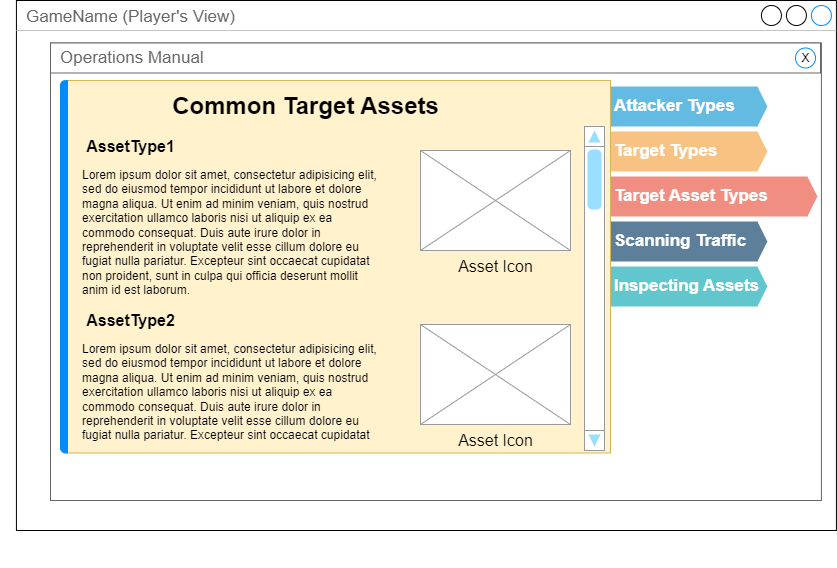

The diagram above was exported from draw.io. Its source (the exported page's mxGraphModel, read from the mxfile embedded in the PNG):
<mxGraphModel dx="2220" dy="766" grid="1" gridSize="10" guides="1" tooltips="1" connect="1" arrows="1" fold="1" page="1" pageScale="1" pageWidth="827" pageHeight="1169" math="0" shadow="0">
  <root>
    <mxCell id="0" />
    <mxCell id="1" parent="0" />
    <mxCell id="aqdT1VdRdQrtzV5zjee2-9" value="" style="group" parent="1" connectable="0" vertex="1">
      <mxGeometry x="-164.08" y="50" width="820" height="566.54" as="geometry" />
    </mxCell>
    <mxCell id="aqdT1VdRdQrtzV5zjee2-10" value="GameName (Player's View)" style="strokeWidth=1;shadow=0;dashed=0;align=center;html=1;shape=mxgraph.mockup.containers.window;align=left;verticalAlign=top;spacingLeft=8;strokeColor2=#008cff;strokeColor3=#c4c4c4;fontColor=#666666;mainText=;fontSize=17;labelBackgroundColor=none;" parent="aqdT1VdRdQrtzV5zjee2-9" vertex="1">
      <mxGeometry width="820" height="530" as="geometry" />
    </mxCell>
    <mxCell id="aqdT1VdRdQrtzV5zjee2-11" value="GameName" style="text;strokeColor=none;fillColor=none;html=1;fontSize=24;fontStyle=1;verticalAlign=middle;align=center;" parent="aqdT1VdRdQrtzV5zjee2-9" vertex="1">
      <mxGeometry x="319.08" y="50" width="100" height="40" as="geometry" />
    </mxCell>
    <mxCell id="aqdT1VdRdQrtzV5zjee2-12" value="Start Game" style="strokeWidth=1;shadow=0;dashed=0;align=center;html=1;shape=mxgraph.mockup.buttons.button;strokeColor=#666666;fontColor=#ffffff;mainText=;buttonStyle=round;fontSize=17;fontStyle=1;fillColor=#008cff;whiteSpace=wrap;" parent="aqdT1VdRdQrtzV5zjee2-9" vertex="1">
      <mxGeometry x="294.08" y="165" width="150" height="50" as="geometry" />
    </mxCell>
    <mxCell id="aqdT1VdRdQrtzV5zjee2-13" value="View Guidebook" style="strokeWidth=1;shadow=0;dashed=0;align=center;html=1;shape=mxgraph.mockup.buttons.button;strokeColor=#666666;fontColor=#ffffff;mainText=;buttonStyle=round;fontSize=17;fontStyle=1;fillColor=#008cff;whiteSpace=wrap;" parent="aqdT1VdRdQrtzV5zjee2-9" vertex="1">
      <mxGeometry x="294.08" y="230" width="150" height="50" as="geometry" />
    </mxCell>
    <mxCell id="aqdT1VdRdQrtzV5zjee2-14" value="Exit" style="strokeWidth=1;shadow=0;dashed=0;align=center;html=1;shape=mxgraph.mockup.buttons.button;strokeColor=#666666;fontColor=#ffffff;mainText=;buttonStyle=round;fontSize=17;fontStyle=1;fillColor=#008cff;whiteSpace=wrap;" parent="aqdT1VdRdQrtzV5zjee2-9" vertex="1">
      <mxGeometry x="294.08" y="300" width="150" height="50" as="geometry" />
    </mxCell>
    <mxCell id="aqdT1VdRdQrtzV5zjee2-18" value="" style="strokeWidth=1;shadow=0;dashed=0;align=center;html=1;shape=mxgraph.mockup.containers.rrect;rSize=0;strokeColor=#666666;fontColor=#666666;fontSize=17;verticalAlign=top;whiteSpace=wrap;fillColor=#ffffff;spacingTop=32;" parent="aqdT1VdRdQrtzV5zjee2-9" vertex="1">
      <mxGeometry x="34.08" y="42.5" width="770.92" height="457.5" as="geometry" />
    </mxCell>
    <mxCell id="aqdT1VdRdQrtzV5zjee2-19" value="Operations Manual" style="strokeWidth=1;shadow=0;dashed=0;align=center;html=1;shape=mxgraph.mockup.containers.rrect;rSize=0;fontSize=17;fontColor=#666666;strokeColor=#666666;align=left;spacingLeft=8;fillColor=#ffffff;resizeWidth=1;" parent="aqdT1VdRdQrtzV5zjee2-18" vertex="1">
      <mxGeometry width="770" height="30" relative="1" as="geometry" />
    </mxCell>
    <mxCell id="aqdT1VdRdQrtzV5zjee2-20" value="X" style="shape=ellipse;strokeColor=#008cff;resizable=0;fillColor=none;html=1;" parent="aqdT1VdRdQrtzV5zjee2-19" vertex="1">
      <mxGeometry x="1" y="0.5" width="20" height="20" relative="1" as="geometry">
        <mxPoint x="-25" y="-10" as="offset" />
      </mxGeometry>
    </mxCell>
    <mxCell id="aqdT1VdRdQrtzV5zjee2-59" value="" style="group" parent="aqdT1VdRdQrtzV5zjee2-18" connectable="0" vertex="1">
      <mxGeometry x="551.92" y="43.5" width="215" height="220" as="geometry" />
    </mxCell>
    <mxCell id="aqdT1VdRdQrtzV5zjee2-50" value="Attacker Types" style="shape=mxgraph.infographic.ribbonSimple;notch1=0;notch2=10;notch=0;html=1;fillColor=#64BBE2;strokeColor=none;shadow=0;fontSize=17;fontColor=#FFFFFF;align=left;spacingLeft=10;fontStyle=1;" parent="aqdT1VdRdQrtzV5zjee2-59" vertex="1">
      <mxGeometry width="165" height="40" as="geometry" />
    </mxCell>
    <mxCell id="aqdT1VdRdQrtzV5zjee2-52" value="Target Types" style="shape=mxgraph.infographic.ribbonSimple;notch1=0;notch2=10;notch=0;html=1;fillColor=#F8C382;strokeColor=none;shadow=0;fontSize=17;fontColor=#FFFFFF;align=left;spacingLeft=10;fontStyle=1;" parent="aqdT1VdRdQrtzV5zjee2-59" vertex="1">
      <mxGeometry y="45" width="165" height="40" as="geometry" />
    </mxCell>
    <mxCell id="aqdT1VdRdQrtzV5zjee2-54" value="Target Asset Types" style="shape=mxgraph.infographic.ribbonSimple;notch1=0;notch2=10;notch=0;html=1;fillColor=#F08E81;strokeColor=none;shadow=0;fontSize=17;fontColor=#FFFFFF;align=left;spacingLeft=10;fontStyle=1;" parent="aqdT1VdRdQrtzV5zjee2-59" vertex="1">
      <mxGeometry y="90" width="215" height="40" as="geometry" />
    </mxCell>
    <mxCell id="aqdT1VdRdQrtzV5zjee2-56" value="Scanning Traffic" style="shape=mxgraph.infographic.ribbonSimple;notch1=0;notch2=10;notch=0;html=1;fillColor=#5D7F99;strokeColor=none;shadow=0;fontSize=17;fontColor=#FFFFFF;align=left;spacingLeft=10;fontStyle=1;" parent="aqdT1VdRdQrtzV5zjee2-59" vertex="1">
      <mxGeometry y="135" width="165" height="40" as="geometry" />
    </mxCell>
    <mxCell id="aqdT1VdRdQrtzV5zjee2-58" value="Inspecting Assets" style="shape=mxgraph.infographic.ribbonSimple;notch1=0;notch2=10;notch=0;html=1;fillColor=#61C6CE;strokeColor=none;shadow=0;fontSize=17;fontColor=#FFFFFF;align=left;spacingLeft=10;fontStyle=1;" parent="aqdT1VdRdQrtzV5zjee2-59" vertex="1">
      <mxGeometry y="180" width="165" height="40" as="geometry" />
    </mxCell>
    <mxCell id="aqdT1VdRdQrtzV5zjee2-33" value="" style="strokeWidth=1;shadow=0;dashed=0;align=center;html=1;shape=mxgraph.mockup.containers.marginRect2;rectMarginLeft=67;strokeColor=#d6b656;fillColor=#fff2cc;" parent="aqdT1VdRdQrtzV5zjee2-18" vertex="1">
      <mxGeometry x="-50" y="37.5" width="610" height="372.5" as="geometry" />
    </mxCell>
    <mxCell id="aqdT1VdRdQrtzV5zjee2-66" value="Lorem ipsum dolor sit amet, consectetur adipisicing elit, sed do eiusmod tempor incididunt ut labore et dolore magna aliqua. Ut enim ad minim veniam, quis nostrud exercitation ullamco laboris nisi ut aliquip ex ea commodo consequat. Duis aute irure dolor in reprehenderit in voluptate velit esse cillum dolore eu fugiat nulla pariatur. Excepteur sint occaecat cupidatat&amp;nbsp;" style="text;spacingTop=-5;whiteSpace=wrap;html=1;align=left;fontSize=12;fontFamily=Helvetica;fillColor=none;strokeColor=none;" parent="aqdT1VdRdQrtzV5zjee2-33" vertex="1">
      <mxGeometry x="80" y="260" width="300" height="94" as="geometry" />
    </mxCell>
    <mxCell id="aqdT1VdRdQrtzV5zjee2-67" value="AssetType2" style="text;strokeColor=none;fillColor=none;html=1;fontSize=16;fontStyle=1;verticalAlign=middle;align=center;" parent="aqdT1VdRdQrtzV5zjee2-33" vertex="1">
      <mxGeometry x="80" y="220" width="100" height="40" as="geometry" />
    </mxCell>
    <mxCell id="aqdT1VdRdQrtzV5zjee2-68" value="Asset Icon" style="verticalLabelPosition=bottom;shadow=0;dashed=0;align=center;html=1;verticalAlign=top;strokeWidth=1;shape=mxgraph.mockup.graphics.simpleIcon;strokeColor=#999999;fontSize=16;" parent="aqdT1VdRdQrtzV5zjee2-33" vertex="1">
      <mxGeometry x="420" y="244" width="150" height="100" as="geometry" />
    </mxCell>
    <mxCell id="aqdT1VdRdQrtzV5zjee2-37" value="" style="strokeWidth=1;shadow=0;dashed=0;align=center;html=1;shape=mxgraph.mockup.containers.leftButton;rSize=5;strokeColor=#008cff;fillColor=#008cff;resizeHeight=1;movable=0;deletable=0;" parent="aqdT1VdRdQrtzV5zjee2-33" vertex="1">
      <mxGeometry width="7" height="372.5" relative="1" as="geometry">
        <mxPoint x="60" as="offset" />
      </mxGeometry>
    </mxCell>
    <mxCell id="aqdT1VdRdQrtzV5zjee2-60" value="Common Target Assets" style="text;strokeColor=none;fillColor=none;html=1;fontSize=24;fontStyle=1;verticalAlign=middle;align=center;" parent="aqdT1VdRdQrtzV5zjee2-33" vertex="1">
      <mxGeometry x="255" y="6" width="100" height="40" as="geometry" />
    </mxCell>
    <mxCell id="aqdT1VdRdQrtzV5zjee2-62" value="Lorem ipsum dolor sit amet, consectetur adipisicing elit, sed do eiusmod tempor incididunt ut labore et dolore magna aliqua. Ut enim ad minim veniam, quis nostrud exercitation ullamco laboris nisi ut aliquip ex ea commodo consequat. Duis aute irure dolor in reprehenderit in voluptate velit esse cillum dolore eu fugiat nulla pariatur. Excepteur sint occaecat cupidatat non proident, sunt in culpa qui officia deserunt mollit anim id est laborum.&lt;br&gt;" style="text;spacingTop=-5;whiteSpace=wrap;html=1;align=left;fontSize=12;fontFamily=Helvetica;fillColor=none;strokeColor=none;" parent="aqdT1VdRdQrtzV5zjee2-33" vertex="1">
      <mxGeometry x="80" y="86" width="300" height="94" as="geometry" />
    </mxCell>
    <mxCell id="aqdT1VdRdQrtzV5zjee2-63" value="AssetType1" style="text;strokeColor=none;fillColor=none;html=1;fontSize=16;fontStyle=1;verticalAlign=middle;align=center;" parent="aqdT1VdRdQrtzV5zjee2-33" vertex="1">
      <mxGeometry x="80" y="46" width="100" height="40" as="geometry" />
    </mxCell>
    <mxCell id="aqdT1VdRdQrtzV5zjee2-64" value="" style="verticalLabelPosition=bottom;shadow=0;dashed=0;align=center;html=1;verticalAlign=top;strokeWidth=1;shape=mxgraph.mockup.navigation.scrollBar;strokeColor=#999999;barPos=98.661;fillColor2=#99ddff;strokeColor2=none;direction=north;fontSize=16;" parent="aqdT1VdRdQrtzV5zjee2-33" vertex="1">
      <mxGeometry x="584" y="46" width="20" height="324" as="geometry" />
    </mxCell>
    <mxCell id="aqdT1VdRdQrtzV5zjee2-65" value="Asset Icon" style="verticalLabelPosition=bottom;shadow=0;dashed=0;align=center;html=1;verticalAlign=top;strokeWidth=1;shape=mxgraph.mockup.graphics.simpleIcon;strokeColor=#999999;fontSize=16;" parent="aqdT1VdRdQrtzV5zjee2-33" vertex="1">
      <mxGeometry x="420" y="70" width="150" height="100" as="geometry" />
    </mxCell>
  </root>
</mxGraphModel>